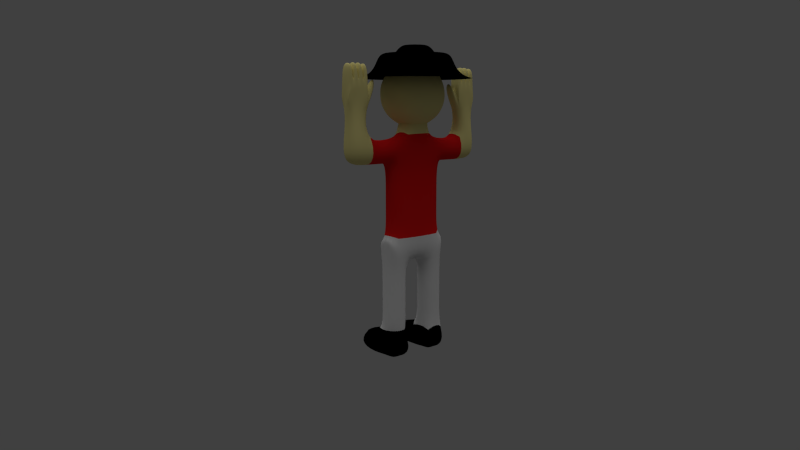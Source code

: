 # Source: Celeb.blend  (saved by Blender 2.57.0; exported with 4.5.12 LTS)
import bpy
from mathutils import Matrix  # noqa: F401  (used for matrix-valued properties, if any)

bpy.ops.wm.read_factory_settings(use_empty=True)
scene = bpy.context.scene
scene.name = 'Scene'

# ---- collections
col_collection_1 = bpy.data.collections.new('Collection 1'); scene.collection.children.link(col_collection_1)
col_collection_8 = bpy.data.collections.new('Collection 8'); scene.collection.children.link(col_collection_8)

# ---- materials (node trees are filled in below, after node groups)
mat_skin = bpy.data.materials.new('Skin')
mat_skin.alpha_threshold = 0.0
mat_skin.use_transparent_shadow = False
mat_skin.diffuse_color = (0.8, 0.7146, 0.2851, 1.0)
mat_skin.specular_color = (1.0, 0.8802, 0.3766)
mat_skin.roughness = 0.5
mat_skin.line_color = (0.0, 0.0, 0.0, 1.0)
mat_shirt = bpy.data.materials.new('shirt')
mat_shirt.alpha_threshold = 0.0
mat_shirt.use_transparent_shadow = False
mat_shirt.diffuse_color = (0.8, 0.01067, 0.01067, 1.0)
mat_shirt.specular_color = (1.0, 0.0, 0.01151)
mat_shirt.roughness = 0.5
mat_shirt.line_color = (0.0, 0.0, 0.0, 1.0)
mat_shoe = bpy.data.materials.new('shoe')
mat_shoe.alpha_threshold = 0.0
mat_shoe.use_transparent_shadow = False
mat_shoe.diffuse_color = (0.0, 0.0, 0.0, 1.0)
mat_shoe.roughness = 0.5
mat_shoe.line_color = (0.0, 0.0, 0.0, 1.0)
mat_hat = bpy.data.materials.new('hat')
mat_hat.alpha_threshold = 0.0
mat_hat.use_transparent_shadow = False
mat_hat.diffuse_color = (0.0, 0.0, 0.0, 1.0)
mat_hat.specular_color = (0.01175, 0.01175, 0.01175)
mat_hat.roughness = 0.5
mat_hat.line_color = (0.0, 0.0, 0.0, 1.0)

# ---- material node trees

# ---- world
world_world = bpy.data.worlds.new('World'); scene.world = world_world
world_world.color = (0.05088, 0.05088, 0.05088)
world_world.use_sun_shadow = False
world_world.sun_shadow_jitter_overblur = 0.0
world_world.cycles.sampling_method = 'MANUAL'
world_world.cycles.sample_map_resolution = 256

# ---- cameras
cam_camera = bpy.data.cameras.new('Camera')
cam_camera.clip_end = 100.0
cam_camera.lens = 35.0
cam_camera.ortho_scale = 7.314
cam_camera.dof.focus_distance = 0.0
cam_camera.dof.aperture_fstop = 128.0

# ---- lights
light_sun = bpy.data.lights.new('Sun', 'SUN')
light_sun.transmission_factor = 0.0
light_sun.angle = 1.571
light_sun.energy = 1.0
light_sun.shadow_buffer_clip_start = 0.5
light_sun.shadow_soft_size = 1.0
light_sun.shadow_cascade_max_distance = 1000.0
light_sun.cycles.use_multiple_importance_sampling = False

# ---- meshes
me_person = bpy.data.meshes.new('Person')
me_person.from_pydata([(1.0, 1.0, -1.0), (1.0, -1.0, -1.0), (-3.313, -1.0, -1.0), (-3.313, 1.0, -1.0), (1.0, 1.0, 1.0), (1.0, -1.0, 1.0), (-3.313, -1.0, 1.0), (-3.313, 1.0, 1.0), (-1.0, 1.0, 1.0), (-1.0, -1.0, 1.0), (1.0, -1.0, 1.0), (1.0, 1.0, 1.0), (1.0, 1.0, 2.961), (1.0, -1.0, 2.961), (-1.0, -1.0, 2.961), (-1.0, 1.0, 2.961), (-1.0, 1.0, 2.961), (-1.0, -1.0, 2.961), (1.0, -1.0, 2.961), (1.0, 1.0, 2.961), (1.0, 1.0, 4.961), (1.0, -1.0, 4.961), (-1.0, -1.0, 4.961), (-1.0, 1.0, 4.961), (-1.0, 1.0, 6.961), (-1.0, -1.0, 6.961), (1.0, -1.0, 6.961), (1.0, 1.0, 6.961), (1.0, -1.0, 8.961), (1.0, -1.0, 8.961), (-1.0, -1.0, 8.961), (-1.0, -1.0, 8.961), (-1.0, 5.0, 8.961), (1.0, 5.0, 8.961), (1.0, 3.0, 6.961), (-1.0, 3.0, 6.961), (-1.0, 5.0, 6.961), (1.0, 5.0, 6.961), (1.0, 5.0, 8.961), (-1.0, 5.0, 8.961), (1.0, 5.0, 4.961), (-1.0, 5.0, 4.961), (-1.0, 3.0, 4.961), (1.0, 3.0, 4.961), (1.0, 3.0, 2.961), (-1.0, 3.0, 2.961), (-1.0, 5.0, 2.961), (1.0, 5.0, 2.961), (1.0, 5.0, 0.9611), (-1.0, 5.0, 0.9611), (-1.0, 3.0, 0.9611), (1.0, 3.0, 0.9611), (1.0, 3.0, -1.039), (-1.0, 3.0, -1.039), (-1.0, 5.0, -1.039), (1.0, 5.0, -1.039), (1.0, 5.0, 10.96), (-1.0, 5.0, 10.96), (-1.0, -1.0, 10.96), (1.0, -1.0, 10.96), (1.0, -1.0, 12.96), (-1.0, -1.0, 12.96), (-1.0, 5.0, 12.96), (1.0, 5.0, 12.96), (1.0, 5.0, 14.96), (-1.0, 5.0, 14.96), (-1.0, -1.0, 14.96), (1.0, -1.0, 14.96), (1.0, 1.0, 17.56), (-1.0, 1.0, 17.2), (-1.0, 3.0, 17.08), (1.0, 3.0, 17.63), (1.819, 3.724, 19.17), (-1.834, 3.785, 18.97), (-1.454, 0.49, 18.79), (1.452, 0.5227, 18.92), (1.0, 5.0, 16.96), (-1.0, 5.0, 16.96), (-1.0, 5.0, 14.96), (1.0, 5.0, 14.96), (1.0, 7.0, 14.96), (-1.0, 7.0, 14.96), (-1.0, 7.0, 16.96), (1.0, 7.0, 16.96), (1.0, 9.0, 16.96), (-1.0, 9.0, 16.96), (-1.0, 9.0, 14.96), (1.0, 9.0, 14.96), (-1.0, -1.0, 16.96), (1.0, -1.0, 16.96), (1.0, -1.0, 14.96), (-1.0, -1.0, 14.96), (-1.0, -3.0, 14.96), (1.0, -3.0, 14.96), (1.0, -3.0, 16.96), (-1.0, -3.0, 16.96), (-1.0, -5.0, 16.96), (1.0, -5.0, 16.96), (1.0, -5.0, 14.96), (-1.0, -5.0, 14.96), (-0.03155, 2.089, 17.69), (2.02, 0.5979, 19.26), (-0.8153, -0.3235, 19.26), (-2.568, 2.089, 19.26), (-0.8153, 4.501, 19.26), (2.02, 3.58, 19.26), (0.7522, -0.3235, 21.8), (-2.084, 0.5979, 21.8), (-2.084, 3.58, 21.8), (0.7522, 4.501, 21.8), (2.505, 2.089, 21.8), (-0.03155, 2.089, 23.36), (1.175, 1.212, 18.11), (-0.4922, 0.6708, 18.11), (0.7139, -0.2055, 19.04), (1.175, 2.965, 18.11), (2.381, 2.089, 19.04), (-1.522, 2.089, 18.11), (-1.983, 0.6708, 19.04), (-0.4922, 3.507, 18.11), (-1.983, 3.507, 19.04), (0.7139, 4.383, 19.04), (2.665, 2.965, 20.53), (2.665, 1.212, 20.53), (1.635, -0.2055, 20.53), (-0.03155, -0.7471, 20.53), (-1.698, -0.2055, 20.53), (-2.729, 1.212, 20.53), (-2.729, 2.965, 20.53), (-1.698, 4.383, 20.53), (-0.03155, 4.925, 20.53), (1.635, 4.383, 20.53), (1.92, 0.6708, 22.02), (-0.777, -0.2055, 22.02), (-2.444, 2.089, 22.02), (-0.777, 4.383, 22.02), (1.92, 3.507, 22.02), (1.459, 2.089, 22.94), (0.4291, 0.6708, 22.94), (-1.238, 1.212, 22.94), (-1.238, 2.965, 22.94), (0.4291, 3.507, 22.94), (0.402, -5.0, 19.08), (-0.4837, -4.826, 19.08), (-0.4837, -3.174, 19.08), (0.4863, -3.174, 19.08), (0.4863, -3.029, 20.85), (-0.4837, -3.029, 20.85), (-0.4837, -4.971, 20.85), (0.4863, -4.971, 20.85), (-0.4051, 9.0, 19.08), (0.5034, 8.826, 19.08), (0.5034, 7.174, 19.08), (-0.4911, 7.174, 19.08), (-0.4911, 7.029, 20.85), (0.5034, 7.029, 20.85), (0.5034, 8.971, 20.85), (-0.4911, 8.971, 20.85), (1.0, -2.98e-08, -1.0), (1.788e-07, 1.0, -1.0), (-5.96e-08, -1.0, -1.0), (-3.313, 2.682e-07, -1.0), (7.749e-07, 3.0, -1.039), (-1.0, 4.0, -1.039), (1.252e-06, 5.0, -1.039), (1.0, 4.0, -1.039), (5.96e-08, 1.192e-07, -1.0), (1.013e-06, 4.0, -1.039), (-3.28, 5.0, -1.039), (-3.28, 4.0, -1.039), (-3.28, 3.0, -1.039), (-3.28, 5.0, 0.9611), (-3.28, 3.0, 0.9611), (-0.05695, -3.0, 20.85), (-0.4837, -4.0, 20.73), (0.0001495, -5.0, 20.73), (0.4863, -4.0, 20.73), (-9.835e-07, -4.0, 20.96), (0.4703, -3.0, 20.85), (-0.4701, -3.0, 20.85), (-0.4837, -3.5, 20.85), (-0.4837, -4.558, 20.85), (-0.4701, -5.0, 20.85), (0.4703, -5.0, 20.85), (0.4863, -3.442, 20.85), (0.4863, -4.5, 20.85), (-0.5, -3.957, 21.13), (-8.643e-07, -3.5, 20.96), (0.5, -3.957, 21.13), (-1.103e-06, -4.5, 20.96), (-0.5, -3.457, 21.13), (0.5, -3.457, 21.13), (-0.5, -4.457, 21.13), (0.5, -4.457, 21.13), (0.5, -3.043, 22.79), (0.5, -3.457, 22.79), (0.04342, -3.457, 22.96), (-0.5, -3.457, 22.79), (-0.5, -3.043, 22.79), (-0.04342, -3.0, 22.79), (0.5, -3.957, 22.79), (0.5, -3.543, 22.79), (0.04342, -3.543, 22.96), (-0.5, -3.957, 22.79), (-0.5, -3.543, 22.79), (0.04342, -3.957, 22.96), (0.5, -4.043, 22.79), (0.5, -4.457, 22.79), (0.04342, -4.457, 22.96), (-0.5, -4.457, 22.79), (-0.5, -4.043, 22.79), (0.04342, -4.043, 22.96), (0.5, -4.957, 22.79), (0.5, -4.543, 22.79), (0.04342, -4.543, 22.96), (-0.5, -4.957, 22.79), (-0.5, -4.543, 22.79), (0.04342, -5.0, 22.79), (-0.8907, -2.087, 21.11), (-0.06442, -2.087, 22.76), (0.8909, -2.087, 21.11), (0.05809, 7.0, 20.85), (0.5034, 8.0, 20.73), (0.0007174, 9.0, 20.73), (-0.4911, 8.0, 20.73), (1.967e-06, 8.0, 20.96), (-0.4705, 7.0, 20.85), (0.4713, 7.0, 20.85), (0.5034, 7.5, 20.85), (0.5034, 8.558, 20.85), (0.4713, 9.0, 20.85), (-0.4705, 9.0, 20.85), (-0.4911, 7.442, 20.85), (-0.4911, 8.5, 20.85), (0.5, 7.957, 21.13), (1.848e-06, 7.5, 20.96), (-0.5, 7.957, 21.13), (2.086e-06, 8.5, 20.96), (0.5, 7.457, 21.13), (-0.5, 7.457, 21.13), (0.5, 8.457, 21.13), (-0.5, 8.457, 21.13), (-0.5, 7.457, 22.79), (-0.5, 7.043, 22.79), (-0.04342, 7.457, 22.96), (0.5, 7.457, 22.79), (0.5, 7.043, 22.79), (0.04342, 7.0, 22.79), (-0.5, 7.543, 22.79), (-0.5, 7.957, 22.79), (-0.04342, 7.543, 22.96), (0.5, 7.543, 22.79), (0.5, 7.957, 22.79), (-0.04342, 7.957, 22.96), (-0.5, 8.457, 22.79), (-0.5, 8.043, 22.79), (-0.04342, 8.457, 22.96), (0.5, 8.457, 22.79), (0.5, 8.043, 22.79), (-0.04342, 8.043, 22.96), (-0.5, 8.957, 22.79), (-0.5, 8.543, 22.79), (-0.04342, 8.543, 22.96), (0.5, 8.957, 22.79), (0.5, 8.543, 22.79), (-0.04342, 9.0, 22.79), (0.06528, 6.087, 22.56), (0.8916, 6.087, 20.91), (-0.8911, 6.087, 20.91)], [], [(7, 6, 9, 8), (6, 5, 10, 9), (4, 7, 8, 11), (5, 4, 11, 10), (10, 11, 12, 13), (11, 8, 15, 12), (9, 10, 13, 14), (8, 9, 14, 15), (15, 14, 17, 16), (14, 13, 18, 17), (12, 15, 16, 19), (13, 12, 19, 18), (18, 19, 20, 21), (19, 16, 23, 20), (17, 18, 21, 22), (16, 17, 22, 23), (23, 22, 25, 24), (22, 21, 26, 25), (20, 23, 24, 27), (21, 20, 27, 26), (26, 27, 28, 29), (25, 26, 29, 30), (24, 25, 30, 31), (28, 31, 30, 29), (24, 31, 32, 35), (28, 27, 34, 33), (27, 24, 35, 34), (33, 34, 37, 38), (35, 32, 39, 36), (32, 33, 38, 39), (37, 36, 39, 38), (37, 34, 43, 40), (36, 37, 40, 41), (35, 36, 41, 42), (34, 35, 42, 43), (43, 42, 45, 44), (42, 41, 46, 45), (41, 40, 47, 46), (40, 43, 44, 47), (47, 44, 51, 48), (46, 47, 48, 49), (45, 46, 49, 50), (44, 45, 50, 51), (32, 31, 58, 57), (33, 32, 57, 56), (28, 33, 56, 59), (31, 28, 59, 58), (58, 59, 60, 61), (59, 56, 63, 60), (56, 57, 62, 63), (57, 58, 61, 62), (62, 61, 66, 65), (63, 62, 65, 64), (60, 63, 64, 67), (61, 60, 67, 66), (67, 64, 71, 68), (65, 66, 69, 70), (70, 69, 74, 73), (71, 70, 73, 72), (68, 71, 72, 75), (69, 68, 75, 74), (74, 75, 72, 73), (70, 71, 76, 77), (65, 70, 77, 78), (71, 64, 79, 76), (64, 65, 78, 79), (79, 78, 81, 80), (76, 79, 80, 83), (78, 77, 82, 81), (77, 76, 83, 82), (81, 82, 85, 86), (83, 80, 87, 84), (80, 81, 86, 87), (69, 66, 91, 88), (68, 69, 88, 89), (67, 68, 89, 90), (66, 67, 90, 91), (91, 90, 93, 92), (90, 89, 94, 93), (89, 88, 95, 94), (88, 91, 92, 95), (95, 92, 99, 96), (93, 94, 97, 98), (92, 93, 98, 99), (114, 112, 101), (112, 114, 113), (102, 113, 114), (113, 100, 112), (116, 101, 112), (112, 115, 116), (105, 116, 115), (115, 112, 100), (118, 113, 102), (113, 118, 117), (103, 117, 118), (117, 100, 113), (120, 117, 103), (117, 120, 119), (104, 119, 120), (119, 100, 117), (121, 119, 104), (119, 121, 115), (105, 115, 121), (115, 100, 119), (123, 101, 116), (116, 122, 123), (110, 123, 122), (122, 116, 105), (125, 102, 114), (114, 124, 125), (106, 125, 124), (124, 114, 101), (127, 103, 118), (118, 126, 127), (107, 127, 126), (126, 118, 102), (129, 104, 120), (120, 128, 129), (108, 129, 128), (128, 120, 103), (131, 105, 121), (121, 130, 131), (109, 131, 130), (130, 121, 104), (132, 123, 110), (123, 132, 124), (106, 124, 132), (124, 101, 123), (133, 125, 106), (125, 133, 126), (107, 126, 133), (126, 102, 125), (134, 127, 107), (127, 134, 128), (108, 128, 134), (128, 103, 127), (135, 129, 108), (129, 135, 130), (109, 130, 135), (130, 104, 129), (136, 131, 109), (131, 136, 122), (110, 122, 136), (122, 105, 131), (138, 106, 132), (132, 137, 138), (111, 138, 137), (137, 132, 110), (139, 107, 133), (133, 138, 139), (111, 139, 138), (138, 133, 106), (140, 108, 134), (134, 139, 140), (111, 140, 139), (139, 134, 107), (141, 109, 135), (135, 140, 141), (111, 141, 140), (140, 135, 108), (137, 110, 136), (136, 141, 137), (111, 137, 141), (141, 136, 109), (97, 94, 145, 142), (96, 97, 142, 143), (95, 96, 143, 144), (94, 95, 144, 145), (96, 99, 98, 97), (85, 82, 153, 150), (84, 85, 150, 151), (83, 84, 151, 152), (82, 83, 152, 153), (84, 87, 86, 85), (158, 1, 160, 166), (0, 158, 166, 159), (166, 160, 2, 161), (159, 166, 161, 3), (158, 4, 5), (1, 158, 5), (158, 0, 4), (160, 5, 6), (2, 160, 6), (160, 1, 5), (161, 6, 7), (3, 161, 7), (161, 2, 6), (159, 7, 4), (0, 159, 4), (159, 3, 7), (162, 51, 50), (53, 162, 50), (162, 52, 51), (164, 49, 48), (55, 164, 48), (164, 54, 49), (165, 48, 51), (52, 165, 51), (165, 55, 48), (162, 53, 163, 167), (52, 162, 167, 165), (167, 163, 54, 164), (165, 167, 164, 55), (54, 163, 169, 168), (163, 53, 170, 169), (49, 54, 168, 171), (53, 50, 172, 170), (50, 49, 171, 172), (169, 170, 172), (168, 169, 171), (169, 172, 171), (174, 144, 143), (175, 143, 142), (176, 142, 145), (147, 179, 144), (179, 173, 144), (173, 178, 145), (178, 146, 145), (148, 181, 143), (181, 174, 143), (174, 180, 144), (180, 147, 144), (149, 183, 142), (183, 175, 142), (175, 182, 143), (182, 148, 143), (146, 184, 145), (184, 176, 145), (176, 185, 142), (185, 149, 142), (179, 147, 180, 190), (190, 180, 174, 186), (146, 178, 191, 184), (184, 191, 188, 176), (186, 174, 181, 192), (192, 181, 148, 182), (176, 188, 193, 185), (185, 193, 183, 149), (191, 178, 194, 195), (187, 191, 195, 196), (190, 187, 196, 197), (179, 190, 197, 198), (173, 179, 198, 199), (178, 173, 199, 194), (194, 199, 196, 195), (199, 198, 197, 196), (188, 191, 201, 200), (191, 187, 202, 201), (190, 186, 203, 204), (187, 190, 204, 202), (177, 188, 200, 205), (186, 177, 205, 203), (201, 202, 205, 200), (202, 204, 203, 205), (193, 188, 206, 207), (189, 193, 207, 208), (192, 189, 208, 209), (186, 192, 209, 210), (188, 177, 211, 206), (177, 186, 210, 211), (206, 211, 208, 207), (211, 210, 209, 208), (183, 193, 213, 212), (193, 189, 214, 213), (192, 182, 215, 216), (189, 192, 216, 214), (175, 183, 212, 217), (182, 175, 217, 215), (213, 214, 217, 212), (214, 216, 215, 217), (144, 173, 219, 218), (173, 145, 220, 219), (145, 144, 218, 220), (219, 220, 218), (222, 152, 151), (223, 151, 150), (224, 150, 153), (155, 227, 152), (227, 221, 152), (221, 226, 153), (226, 154, 153), (156, 229, 151), (229, 222, 151), (222, 228, 152), (228, 155, 152), (157, 231, 150), (231, 223, 150), (223, 230, 151), (230, 156, 151), (154, 232, 153), (232, 224, 153), (224, 233, 150), (233, 157, 150), (227, 155, 228, 238), (238, 228, 222, 234), (154, 226, 239, 232), (232, 239, 236, 224), (234, 222, 229, 240), (240, 229, 156, 230), (224, 236, 241, 233), (233, 241, 231, 157), (239, 226, 243, 242), (235, 239, 242, 244), (238, 235, 244, 245), (227, 238, 245, 246), (221, 227, 246, 247), (226, 221, 247, 243), (243, 247, 244, 242), (247, 246, 245, 244), (236, 239, 248, 249), (239, 235, 250, 248), (238, 234, 252, 251), (235, 238, 251, 250), (225, 236, 249, 253), (234, 225, 253, 252), (248, 250, 253, 249), (250, 251, 252, 253), (241, 236, 255, 254), (237, 241, 254, 256), (240, 237, 256, 257), (234, 240, 257, 258), (236, 225, 259, 255), (225, 234, 258, 259), (255, 259, 256, 254), (259, 258, 257, 256), (231, 241, 261, 260), (241, 237, 262, 261), (240, 230, 263, 264), (237, 240, 264, 262), (223, 231, 260, 265), (230, 223, 265, 263), (261, 262, 265, 260), (262, 264, 263, 265), (152, 221, 266, 267), (221, 153, 268, 266), (153, 152, 267, 268), (266, 268, 267)])
me_person.polygons.foreach_set('use_smooth', [True] * 337)
me_person.polygons.foreach_set('material_index', [3, 3, 3, 3, 2, 2, 2, 2, 2, 2, 2, 2, 2, 2, 2, 2, 2, 2, 2, 2, 2, 2, 2, 2, 2, 2, 2, 2, 2, 2, 2, 2, 2, 2, 2, 2, 2, 2, 2, 2, 2, 2, 2, 1, 1, 1, 1, 1, 1, 1, 1, 1, 1, 1, 1, 1, 1, 0, 0, 0, 0, 0, 1, 1, 1, 1, 1, 1, 1, 1, 0, 0, 0, 1, 1, 1, 1, 1, 1, 1, 1, 0, 0, 0, 0, 0, 0, 0, 0, 0, 0, 0, 0, 0, 0, 0, 0, 0, 0, 0, 0, 0, 0, 0, 0, 0, 0, 0, 0, 0, 0, 0, 0, 0, 0, 0, 0, 0, 0, 0, 0, 0, 0, 0, 0, 0, 0, 0, 0, 0, 0, 0, 0, 0, 0, 0, 0, 0, 0, 0, 0, 0, 0, 0, 0, 0, 0, 0, 0, 0, 0, 0, 0, 0, 0, 0, 0, 0, 0, 0, 0, 0, 0, 0, 0, 0, 0, 0, 0, 0, 0, 0, 0, 0, 3, 3, 3, 3, 3, 3, 3, 3, 3, 3, 3, 3, 3, 3, 3, 3, 3, 3, 3, 3, 3, 3, 3, 3, 3, 3, 3, 3, 3, 3, 3, 3, 3, 3, 3, 3, 3, 0, 0, 0, 0, 0, 0, 0, 0, 0, 0, 0, 0, 0, 0, 0, 0, 0, 0, 0, 0, 0, 0, 0, 0, 0, 0, 0, 0, 0, 0, 0, 0, 0, 0, 0, 0, 0, 0, 0, 0, 0, 0, 0, 0, 0, 0, 0, 0, 0, 0, 0, 0, 0, 0, 0, 0, 0, 0, 0, 0, 0, 0, 0, 0, 0, 0, 0, 0, 0, 0, 0, 0, 0, 0, 0, 0, 0, 0, 0, 0, 0, 0, 0, 0, 0, 0, 0, 0, 0, 0, 0, 0, 0, 0, 0, 0, 0, 0, 0, 0, 0, 0, 0, 0, 0, 0, 0, 0, 0, 0, 0, 0, 0, 0, 0, 0, 0, 0, 0, 0, 0, 0, 0, 0, 0, 0])
me_person.materials.append(mat_skin)
me_person.materials.append(mat_shirt)
me_person.materials.append(None)
me_person.materials.append(mat_shoe)
me_person.use_remesh_preserve_volume = False
me_person.use_remesh_preserve_attributes = False
me_person.use_mirror_vertex_groups = False
me_person.update()
me_hat = bpy.data.meshes.new('Hat')
me_hat.from_pydata([(-1.355, 0.7338, 1.655), (-2.8, 0.7338, 0.932), (-3.523, 0.7338, -0.3327), (-4.788, 0.7338, 0.2093), (-6.143, 0.7338, -0.2424), (-6.775, 0.7338, -2.23), (-8.04, 0.7338, -3.494), (-8.359, 5.612, -3.946), (-6.95, 4.799, -3.494), (-5.855, 4.166, -2.23), (-5.308, 3.85, -0.2424), (-4.134, 3.173, 0.2093), (-3.039, 2.54, -0.3327), (-2.413, 2.179, 0.932), (-1.161, 1.456, 1.655), (-0.6323, 1.985, 1.655), (-1.355, 3.237, 0.932), (-1.716, 3.863, -0.3327), (-2.349, 4.958, 0.2093), (-3.026, 6.132, -0.2424), (-3.342, 6.679, -2.23), (-3.975, 7.774, -3.494), (-4.788, 9.183, -3.946), (0.09033, 10.49, -3.946), (0.09033, 8.864, -3.494), (0.09033, 7.599, -2.23), (0.09033, 6.967, -0.2424), (0.09033, 5.612, 0.2093), (0.09033, 4.347, -0.3327), (0.09033, 3.624, 0.932), (0.09033, 2.179, 1.655), (0.813, 1.985, 1.655), (1.536, 3.237, 0.932), (1.897, 3.863, -0.3327), (2.529, 4.958, 0.2093), (3.207, 6.132, -0.2424), (3.523, 6.679, -2.23), (4.155, 7.774, -3.494), (4.968, 9.183, -3.946), (8.539, 5.612, -3.946), (7.131, 4.799, -3.494), (6.036, 4.166, -2.23), (5.488, 3.85, -0.2424), (4.315, 3.173, 0.2093), (3.22, 2.54, -0.3327), (2.594, 2.179, 0.932), (1.342, 1.456, 1.655), (0.09033, 0.7338, 0.02864), (1.536, 0.7338, 1.655), (2.981, 0.7338, 0.932), (3.704, 0.7338, -0.3327), (4.968, 0.7338, 0.2093), (6.323, 0.7338, -0.2424), (6.956, 0.7338, -2.23), (8.22, 0.7338, -3.494), (9.846, 0.7338, -3.946), (8.539, -4.144, -3.946), (7.131, -3.331, -3.494), (6.036, -2.699, -2.23), (5.488, -2.383, -0.2424), (4.315, -1.705, 0.2093), (3.22, -1.073, -0.3327), (2.594, -0.7115, 0.932), (1.342, 0.01111, 1.655), (0.813, -0.5179, 1.655), (1.536, -1.77, 0.932), (1.897, -2.395, -0.3327), (2.529, -3.491, 0.2093), (3.207, -4.664, -0.2424), (3.523, -5.212, -2.23), (4.155, -6.307, -3.494), (4.968, -7.715, -3.946), (0.09033, -9.022, -3.946), (0.09033, -7.396, -3.494), (0.09033, -6.131, -2.23), (0.09033, -5.499, -0.2424), (0.09033, -4.144, 0.2093), (0.09033, -2.88, -0.3327), (0.09033, -2.157, 0.932), (0.09033, -0.7115, 1.655), (-0.6323, -0.5179, 1.655), (-1.355, -1.77, 0.932), (-1.716, -2.395, -0.3327), (-2.349, -3.491, 0.2093), (-3.026, -4.664, -0.2424), (-3.342, -5.212, -2.23), (-3.975, -6.307, -3.494), (-4.788, -7.715, -3.946), (-8.359, -4.144, -3.946), (-6.95, -3.331, -3.494), (-5.855, -2.699, -2.23), (-5.308, -2.383, -0.2424), (-4.134, -1.705, 0.2093), (-3.039, -1.073, -0.3327), (-2.413, -0.7115, 0.932), (-1.161, 0.01111, 1.655), (-9.666, 0.7338, -3.946)], [], [(96, 6, 8, 7), (6, 5, 9, 8), (5, 4, 10, 9), (4, 3, 11, 10), (3, 2, 12, 11), (2, 1, 13, 12), (1, 0, 14, 13), (0, 47, 14), (14, 47, 15), (13, 14, 15, 16), (12, 13, 16, 17), (11, 12, 17, 18), (10, 11, 18, 19), (9, 10, 19, 20), (8, 9, 20, 21), (7, 8, 21, 22), (22, 21, 24, 23), (21, 20, 25, 24), (20, 19, 26, 25), (19, 18, 27, 26), (18, 17, 28, 27), (17, 16, 29, 28), (16, 15, 30, 29), (15, 47, 30), (30, 47, 31), (29, 30, 31, 32), (28, 29, 32, 33), (27, 28, 33, 34), (26, 27, 34, 35), (25, 26, 35, 36), (24, 25, 36, 37), (23, 24, 37, 38), (38, 37, 40, 39), (37, 36, 41, 40), (36, 35, 42, 41), (35, 34, 43, 42), (34, 33, 44, 43), (33, 32, 45, 44), (32, 31, 46, 45), (31, 47, 46), (46, 47, 48), (45, 46, 48, 49), (44, 45, 49, 50), (43, 44, 50, 51), (42, 43, 51, 52), (41, 42, 52, 53), (40, 41, 53, 54), (39, 40, 54, 55), (55, 54, 57, 56), (54, 53, 58, 57), (53, 52, 59, 58), (52, 51, 60, 59), (51, 50, 61, 60), (50, 49, 62, 61), (49, 48, 63, 62), (48, 47, 63), (63, 47, 64), (62, 63, 64, 65), (61, 62, 65, 66), (60, 61, 66, 67), (59, 60, 67, 68), (58, 59, 68, 69), (57, 58, 69, 70), (56, 57, 70, 71), (71, 70, 73, 72), (70, 69, 74, 73), (69, 68, 75, 74), (68, 67, 76, 75), (67, 66, 77, 76), (66, 65, 78, 77), (65, 64, 79, 78), (64, 47, 79), (79, 47, 80), (78, 79, 80, 81), (77, 78, 81, 82), (76, 77, 82, 83), (75, 76, 83, 84), (74, 75, 84, 85), (73, 74, 85, 86), (72, 73, 86, 87), (87, 86, 89, 88), (86, 85, 90, 89), (85, 84, 91, 90), (84, 83, 92, 91), (83, 82, 93, 92), (82, 81, 94, 93), (81, 80, 95, 94), (80, 47, 95), (47, 0, 95), (0, 1, 94, 95), (93, 94, 1, 2), (92, 93, 2, 3), (91, 92, 3, 4), (90, 91, 4, 5), (89, 90, 5, 6), (88, 89, 6, 96)])
me_hat.polygons.foreach_set('use_smooth', [True] * 96)
me_hat.materials.append(mat_hat)
me_hat.use_remesh_preserve_volume = False
me_hat.use_remesh_preserve_attributes = False
me_hat.use_mirror_vertex_groups = False
me_hat.update()

# ---- curves / text
cu_beziercircle = bpy.data.curves.new('BezierCircle', 'CURVE')
cu_beziercircle.dimensions = '3D'
cu_beziercircle.use_path = True
cu_beziercircle.use_path_clamp = True
cu_beziercircle.bevel_resolution = 0
cu_beziercircle.fill_mode = 'HALF'
arm_armature_001 = bpy.data.armatures.new('Armature.001')  # bones are not reproduced

# ---- objects
ob_person = bpy.data.objects.new('Person', me_person)
ob_camera = bpy.data.objects.new('Camera', cam_camera)
ob_armature = bpy.data.objects.new('Armature', arm_armature_001)
ob_hat = bpy.data.objects.new('Hat', me_hat)
ob_sun = bpy.data.objects.new('Sun', light_sun)
ob_beziercircle = bpy.data.objects.new('BezierCircle', cu_beziercircle)

# ---- transforms, parenting, visibility, modifiers, constraints
ob_person.parent = ob_armature
ob_person.matrix_parent_inverse = Matrix(((1.0, 0.0, 0.0, 0.1534), (0.0, 1.0, 0.0, -2.02), (0.0, 0.0, 1.0, -15.7), (0.0, 0.0, 0.0, 1.0)))
ob_person.location = (-0.1418, 0.0, 0.7074)
ob_person.lock_rotations_4d = False
ob_person.empty_display_type = 'ARROWS'
ob_person.lineart.crease_threshold = 0.0
_m = ob_person.modifiers.new('Subsurf', 'SUBSURF')
_m.uv_smooth = 'PRESERVE_CORNERS'
_m.quality = 2
_m.levels = 2
_m.show_only_control_edges = False
ob_camera.location = (45.89, -42.47, 20.16)
ob_camera.rotation_euler = (1.421, 0.0003943, 0.8177)
ob_camera.scale = (1.0, 1.0, 1.0)
ob_camera.lock_rotations_4d = False
ob_camera.empty_display_type = 'ARROWS'
ob_camera.color = (0.0, 0.0, 0.0, 0.0)
ob_camera.display_type = 'WIRE'
ob_camera.lineart.crease_threshold = 0.0
ob_armature.location = (-0.1534, 2.02, 15.7)
ob_armature.lineart.crease_threshold = 0.0
ob_hat.parent = ob_person
ob_hat.location = (0.2088, 1.735, 23.74)
ob_hat.scale = (0.4946, 0.4946, 0.4946)
ob_hat.lineart.crease_threshold = 0.0
_m = ob_hat.modifiers.new('Subsurf', 'SUBSURF')
_m.uv_smooth = 'PRESERVE_CORNERS'
_m.quality = 2
_m.show_only_control_edges = False
ob_sun.location = (-6.205, -5.295, 30.89)
ob_sun.lineart.crease_threshold = 0.0
ob_beziercircle.location = (-15.67, -9.306, -8.388)
ob_beziercircle.lineart.crease_threshold = 0.0

# ---- collection membership
col_collection_1.objects.link(ob_person)
col_collection_1.objects.link(ob_camera)
col_collection_8.objects.link(ob_armature)
col_collection_8.objects.link(ob_hat)
col_collection_8.objects.link(ob_sun)
col_collection_8.objects.link(ob_beziercircle)

# ---- scene / render settings (as saved in the file)
scene.camera = ob_camera
scene.frame_start = 1; scene.frame_end = 250; scene.frame_set(1)
scene.render.engine = 'BLENDER_EEVEE_NEXT'
scene.render.image_settings.color_mode = 'RGB'
scene.render.image_settings.compression = 90
scene.render.resolution_percentage = 50
scene.render.dither_intensity = 0.0
scene.render.bake_margin = 2
scene.render.bake_bias = 0.0
scene.cycles.use_denoising = False
scene.cycles.samples = 10
scene.cycles.sampling_pattern = 'TABULATED_SOBOL'
scene.cycles.light_sampling_threshold = 0.0
scene.cycles.use_adaptive_sampling = False
scene.cycles.use_light_tree = False
scene.cycles.blur_glossy = 0.0
scene.cycles.volume_bounces = 1
scene.cycles.pixel_filter_type = 'GAUSSIAN'
scene.cycles.sample_clamp_indirect = 0.0
scene.view_settings.view_transform = 'Standard'
bpy.context.view_layer.update()
